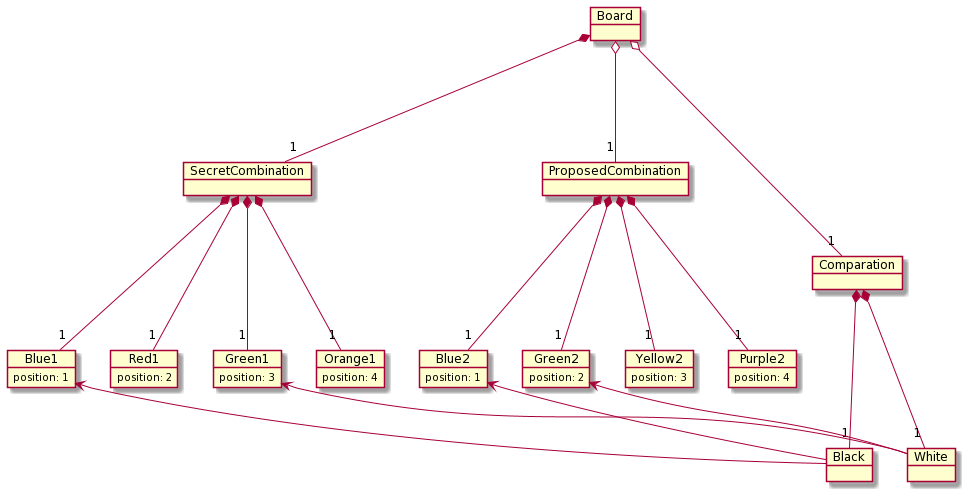

The diagram above was rendered by PlantUML. Its source (embedded in the PNG):
@startuml
object Board
object SecretCombination
object ProposedCombination
object Comparation

Board *--- "1" SecretCombination
Board o--- "1" ProposedCombination
Board o---- "1" Comparation

object Blue1 {
  position: 1
}
object Red1 {
  position: 2
}
object Green1 {
  position: 3
}
object Orange1 {
  position: 4
}

SecretCombination *--- "1" Blue1
SecretCombination *--- "1" Red1
SecretCombination *--- "1" Green1
SecretCombination *--- "1" Orange1

Blue1 -[hidden] Red1
Red1 -[hidden] Green1
Green1 -[hidden] Orange1

object Blue2  {
  position: 1
}
object Green2 {
  position: 2
}
object Yellow2 {
  position: 3
}
object Purple2 {
  position: 4
}

ProposedCombination *--- "1" Blue2
ProposedCombination *--- "1" Green2
ProposedCombination *--- "1" Yellow2
ProposedCombination *--- "1" Purple2

object Black
object White

Comparation *--- "1" Black
Comparation *--- "1" White

Black -[norank]> Blue1
Black -[norank]> Blue2
White -[norank]> Green1
White -[norank]> Green2
@enduml